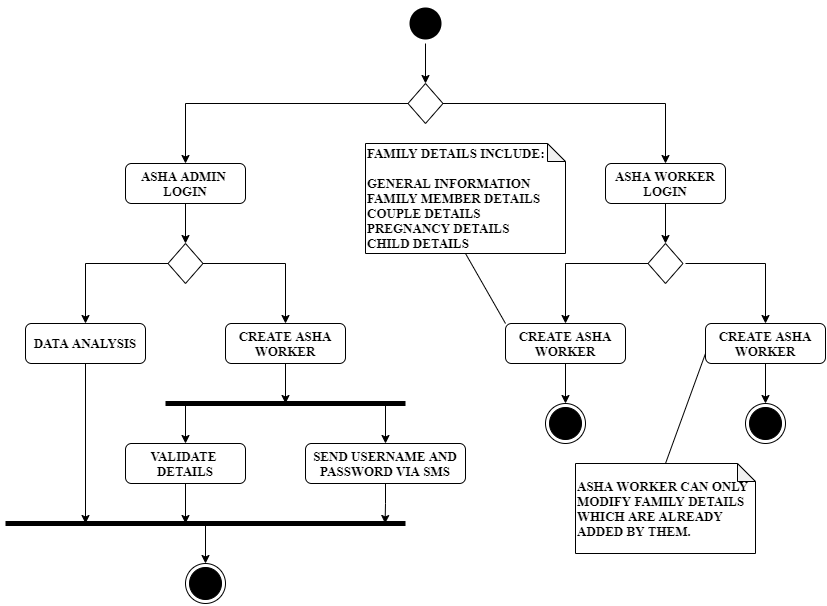

The diagram above was exported from draw.io. Its source (the exported page's mxGraphModel, read from the mxfile embedded in the PNG):
<mxGraphModel dx="2333" dy="836" grid="1" gridSize="10" guides="1" tooltips="1" connect="1" arrows="1" fold="1" page="1" pageScale="1" pageWidth="850" pageHeight="1100" math="0" shadow="0">
  <root>
    <mxCell id="0" />
    <mxCell id="1" parent="0" />
    <mxCell id="1tHzWGv0nb0783UfOhYj-3" value="" style="ellipse;html=1;shape=endState;fillColor=#000000;strokeColor=none;fontFamily=Times New Roman;fontStyle=1;fontSize=13;" vertex="1" parent="1">
      <mxGeometry x="400" y="80" width="40" height="40" as="geometry" />
    </mxCell>
    <mxCell id="1tHzWGv0nb0783UfOhYj-4" value="" style="endArrow=classic;html=1;fontFamily=Times New Roman;fontStyle=1;fontSize=13;" edge="1" parent="1" source="1tHzWGv0nb0783UfOhYj-3">
      <mxGeometry width="50" height="50" relative="1" as="geometry">
        <mxPoint x="400" y="330" as="sourcePoint" />
        <mxPoint x="420" y="160" as="targetPoint" />
      </mxGeometry>
    </mxCell>
    <mxCell id="1tHzWGv0nb0783UfOhYj-5" value="" style="rhombus;whiteSpace=wrap;html=1;fontFamily=Times New Roman;fontStyle=1;fontSize=13;" vertex="1" parent="1">
      <mxGeometry x="402.5" y="160" width="35" height="40" as="geometry" />
    </mxCell>
    <mxCell id="1tHzWGv0nb0783UfOhYj-6" value="" style="endArrow=classic;html=1;exitX=0;exitY=0.5;exitDx=0;exitDy=0;entryX=0.5;entryY=0;entryDx=0;entryDy=0;rounded=0;fontFamily=Times New Roman;fontStyle=1;fontSize=13;" edge="1" parent="1" source="1tHzWGv0nb0783UfOhYj-5" target="1tHzWGv0nb0783UfOhYj-7">
      <mxGeometry width="50" height="50" relative="1" as="geometry">
        <mxPoint x="400" y="330" as="sourcePoint" />
        <mxPoint x="230" y="190" as="targetPoint" />
        <Array as="points">
          <mxPoint x="180" y="180" />
        </Array>
      </mxGeometry>
    </mxCell>
    <mxCell id="1tHzWGv0nb0783UfOhYj-7" value="ASHA ADMIN &lt;br style=&quot;font-size: 13px;&quot;&gt;LOGIN" style="rounded=1;whiteSpace=wrap;html=1;fontFamily=Times New Roman;fontStyle=1;fontSize=13;" vertex="1" parent="1">
      <mxGeometry x="120" y="240" width="120" height="40" as="geometry" />
    </mxCell>
    <mxCell id="1tHzWGv0nb0783UfOhYj-38" style="edgeStyle=orthogonalEdgeStyle;rounded=0;orthogonalLoop=1;jettySize=auto;html=1;entryX=0.5;entryY=0;entryDx=0;entryDy=0;strokeWidth=1;fontFamily=Times New Roman;fontStyle=1;fontSize=13;" edge="1" parent="1" source="1tHzWGv0nb0783UfOhYj-8" target="1tHzWGv0nb0783UfOhYj-18">
      <mxGeometry relative="1" as="geometry" />
    </mxCell>
    <mxCell id="1tHzWGv0nb0783UfOhYj-8" value="ASHA WORKER&lt;br style=&quot;font-size: 13px;&quot;&gt;LOGIN" style="rounded=1;whiteSpace=wrap;html=1;fontFamily=Times New Roman;fontStyle=1;fontSize=13;" vertex="1" parent="1">
      <mxGeometry x="600" y="240" width="120" height="40" as="geometry" />
    </mxCell>
    <mxCell id="1tHzWGv0nb0783UfOhYj-9" value="" style="endArrow=classic;html=1;exitX=1;exitY=0.5;exitDx=0;exitDy=0;entryX=0.5;entryY=0;entryDx=0;entryDy=0;rounded=0;fontFamily=Times New Roman;fontStyle=1;fontSize=13;" edge="1" parent="1" source="1tHzWGv0nb0783UfOhYj-5" target="1tHzWGv0nb0783UfOhYj-8">
      <mxGeometry width="50" height="50" relative="1" as="geometry">
        <mxPoint x="412.5" y="190" as="sourcePoint" />
        <mxPoint x="190" y="250" as="targetPoint" />
        <Array as="points">
          <mxPoint x="660" y="180" />
        </Array>
      </mxGeometry>
    </mxCell>
    <mxCell id="1tHzWGv0nb0783UfOhYj-11" value="" style="rhombus;whiteSpace=wrap;html=1;fontFamily=Times New Roman;fontStyle=1;fontSize=13;" vertex="1" parent="1">
      <mxGeometry x="162.5" y="320" width="35" height="40" as="geometry" />
    </mxCell>
    <mxCell id="1tHzWGv0nb0783UfOhYj-34" style="edgeStyle=orthogonalEdgeStyle;rounded=0;orthogonalLoop=1;jettySize=auto;html=1;strokeWidth=1;fontFamily=Times New Roman;fontStyle=1;fontSize=13;" edge="1" parent="1" source="1tHzWGv0nb0783UfOhYj-12">
      <mxGeometry relative="1" as="geometry">
        <mxPoint x="80" y="600" as="targetPoint" />
      </mxGeometry>
    </mxCell>
    <mxCell id="1tHzWGv0nb0783UfOhYj-12" value="DATA ANALYSIS" style="rounded=1;whiteSpace=wrap;html=1;fontFamily=Times New Roman;fontStyle=1;fontSize=13;" vertex="1" parent="1">
      <mxGeometry x="20" y="400" width="120" height="40" as="geometry" />
    </mxCell>
    <mxCell id="1tHzWGv0nb0783UfOhYj-31" style="edgeStyle=orthogonalEdgeStyle;rounded=0;orthogonalLoop=1;jettySize=auto;html=1;strokeWidth=1;fontFamily=Times New Roman;fontStyle=1;fontSize=13;" edge="1" parent="1" source="1tHzWGv0nb0783UfOhYj-13">
      <mxGeometry relative="1" as="geometry">
        <mxPoint x="280" y="480" as="targetPoint" />
      </mxGeometry>
    </mxCell>
    <mxCell id="1tHzWGv0nb0783UfOhYj-13" value="CREATE ASHA WORKER" style="rounded=1;whiteSpace=wrap;html=1;fontFamily=Times New Roman;fontStyle=1;fontSize=13;" vertex="1" parent="1">
      <mxGeometry x="220" y="400" width="120" height="40" as="geometry" />
    </mxCell>
    <mxCell id="1tHzWGv0nb0783UfOhYj-14" value="" style="endArrow=none;html=1;strokeWidth=5;fontFamily=Times New Roman;fontStyle=1;fontSize=13;" edge="1" parent="1">
      <mxGeometry width="50" height="50" relative="1" as="geometry">
        <mxPoint x="160" y="480" as="sourcePoint" />
        <mxPoint x="400" y="480" as="targetPoint" />
      </mxGeometry>
    </mxCell>
    <mxCell id="1tHzWGv0nb0783UfOhYj-32" style="edgeStyle=orthogonalEdgeStyle;rounded=0;orthogonalLoop=1;jettySize=auto;html=1;strokeWidth=1;fontFamily=Times New Roman;fontStyle=1;fontSize=13;" edge="1" parent="1" source="1tHzWGv0nb0783UfOhYj-15">
      <mxGeometry relative="1" as="geometry">
        <mxPoint x="180" y="600" as="targetPoint" />
      </mxGeometry>
    </mxCell>
    <mxCell id="1tHzWGv0nb0783UfOhYj-15" value="VALIDATE &lt;br style=&quot;font-size: 13px;&quot;&gt;DETAILS" style="rounded=1;whiteSpace=wrap;html=1;fontFamily=Times New Roman;fontStyle=1;fontSize=13;" vertex="1" parent="1">
      <mxGeometry x="120" y="520" width="120" height="40" as="geometry" />
    </mxCell>
    <mxCell id="1tHzWGv0nb0783UfOhYj-33" style="edgeStyle=orthogonalEdgeStyle;rounded=0;orthogonalLoop=1;jettySize=auto;html=1;exitX=0.5;exitY=1;exitDx=0;exitDy=0;strokeWidth=1;fontFamily=Times New Roman;fontStyle=1;fontSize=13;" edge="1" parent="1" source="1tHzWGv0nb0783UfOhYj-16">
      <mxGeometry relative="1" as="geometry">
        <mxPoint x="379.58823529411757" y="600" as="targetPoint" />
      </mxGeometry>
    </mxCell>
    <mxCell id="1tHzWGv0nb0783UfOhYj-16" value="SEND USERNAME AND PASSWORD VIA SMS" style="rounded=1;whiteSpace=wrap;html=1;fontFamily=Times New Roman;fontStyle=1;fontSize=13;" vertex="1" parent="1">
      <mxGeometry x="300" y="520" width="160" height="40" as="geometry" />
    </mxCell>
    <mxCell id="1tHzWGv0nb0783UfOhYj-17" value="" style="endArrow=none;html=1;strokeWidth=5;fontFamily=Times New Roman;fontStyle=1;fontSize=13;" edge="1" parent="1">
      <mxGeometry width="50" height="50" relative="1" as="geometry">
        <mxPoint y="600" as="sourcePoint" />
        <mxPoint x="400" y="600" as="targetPoint" />
      </mxGeometry>
    </mxCell>
    <mxCell id="1tHzWGv0nb0783UfOhYj-18" value="" style="rhombus;whiteSpace=wrap;html=1;fontFamily=Times New Roman;fontStyle=1;fontSize=13;" vertex="1" parent="1">
      <mxGeometry x="642.5" y="320" width="35" height="40" as="geometry" />
    </mxCell>
    <mxCell id="1tHzWGv0nb0783UfOhYj-41" style="edgeStyle=orthogonalEdgeStyle;rounded=0;orthogonalLoop=1;jettySize=auto;html=1;entryX=0.5;entryY=0;entryDx=0;entryDy=0;strokeWidth=1;fontFamily=Times New Roman;fontStyle=1;fontSize=13;" edge="1" parent="1" source="1tHzWGv0nb0783UfOhYj-19" target="1tHzWGv0nb0783UfOhYj-21">
      <mxGeometry relative="1" as="geometry" />
    </mxCell>
    <mxCell id="1tHzWGv0nb0783UfOhYj-19" value="CREATE ASHA WORKER" style="rounded=1;whiteSpace=wrap;html=1;fontFamily=Times New Roman;fontStyle=1;fontSize=13;" vertex="1" parent="1">
      <mxGeometry x="500" y="400" width="120" height="40" as="geometry" />
    </mxCell>
    <mxCell id="1tHzWGv0nb0783UfOhYj-42" style="edgeStyle=orthogonalEdgeStyle;rounded=0;orthogonalLoop=1;jettySize=auto;html=1;entryX=0.5;entryY=0;entryDx=0;entryDy=0;strokeWidth=1;fontFamily=Times New Roman;fontStyle=1;fontSize=13;" edge="1" parent="1" source="1tHzWGv0nb0783UfOhYj-20" target="1tHzWGv0nb0783UfOhYj-22">
      <mxGeometry relative="1" as="geometry" />
    </mxCell>
    <mxCell id="1tHzWGv0nb0783UfOhYj-20" value="CREATE ASHA WORKER" style="rounded=1;whiteSpace=wrap;html=1;fontFamily=Times New Roman;fontStyle=1;fontSize=13;" vertex="1" parent="1">
      <mxGeometry x="700" y="400" width="120" height="40" as="geometry" />
    </mxCell>
    <mxCell id="1tHzWGv0nb0783UfOhYj-21" value="" style="ellipse;html=1;shape=endState;fillColor=#000000;fontFamily=Times New Roman;fontStyle=1;fontSize=13;" vertex="1" parent="1">
      <mxGeometry x="540" y="480" width="40" height="40" as="geometry" />
    </mxCell>
    <mxCell id="1tHzWGv0nb0783UfOhYj-22" value="" style="ellipse;html=1;shape=endState;fillColor=#000000;fontFamily=Times New Roman;fontStyle=1;fontSize=13;" vertex="1" parent="1">
      <mxGeometry x="740" y="480" width="40" height="40" as="geometry" />
    </mxCell>
    <mxCell id="1tHzWGv0nb0783UfOhYj-23" value="" style="ellipse;html=1;shape=endState;fillColor=#000000;fontFamily=Times New Roman;fontStyle=1;fontSize=13;" vertex="1" parent="1">
      <mxGeometry x="180" y="640" width="40" height="40" as="geometry" />
    </mxCell>
    <mxCell id="1tHzWGv0nb0783UfOhYj-26" value="&lt;div style=&quot;text-align: justify; font-size: 13px;&quot;&gt;&lt;span style=&quot;font-size: 13px;&quot;&gt;&lt;span style=&quot;font-size: 13px;&quot;&gt;FAMILY DETAILS INCLUDE:&lt;/span&gt;&lt;/span&gt;&lt;/div&gt;&lt;div style=&quot;text-align: justify; font-size: 13px;&quot;&gt;&lt;span style=&quot;font-size: 13px;&quot;&gt;&lt;span style=&quot;font-size: 13px;&quot;&gt;&lt;br style=&quot;font-size: 13px;&quot;&gt;&lt;/span&gt;&lt;/span&gt;&lt;/div&gt;&lt;span style=&quot;text-align: justify; font-size: 13px;&quot;&gt;GENERAL INFORMATION&lt;/span&gt;&lt;br style=&quot;font-size: 13px;&quot;&gt;&lt;span style=&quot;text-align: justify; font-size: 13px;&quot;&gt;FAMILY MEMBER DETAILS&lt;/span&gt;&lt;br style=&quot;font-size: 13px;&quot;&gt;&lt;span style=&quot;text-align: justify; font-size: 13px;&quot;&gt;COUPLE DETAILS&lt;/span&gt;&lt;br style=&quot;font-size: 13px;&quot;&gt;&lt;span style=&quot;text-align: justify; font-size: 13px;&quot;&gt;PREGNANCY DETAILS&lt;/span&gt;&lt;br style=&quot;font-size: 13px;&quot;&gt;&lt;span style=&quot;text-align: justify; font-size: 13px;&quot;&gt;CHILD DETAILS&lt;/span&gt;" style="shape=note;whiteSpace=wrap;html=1;backgroundOutline=1;darkOpacity=0.05;strokeColor=#000000;size=18;align=left;fontFamily=Times New Roman;fontStyle=1;fontSize=13;" vertex="1" parent="1">
      <mxGeometry x="360" y="220" width="200" height="110" as="geometry" />
    </mxCell>
    <mxCell id="1tHzWGv0nb0783UfOhYj-27" value="&lt;div style=&quot;font-size: 13px;&quot;&gt;&lt;span style=&quot;font-size: 13px;&quot;&gt;ASHA WORKER CAN ONLY MODIFY FAMILY DETAILS WHICH ARE ALREADY ADDED BY THEM.&lt;/span&gt;&lt;/div&gt;" style="shape=note;whiteSpace=wrap;html=1;backgroundOutline=1;darkOpacity=0.05;strokeColor=#000000;size=18;align=left;fontFamily=Times New Roman;fontStyle=1;fontSize=13;" vertex="1" parent="1">
      <mxGeometry x="570" y="540" width="180" height="90" as="geometry" />
    </mxCell>
    <mxCell id="1tHzWGv0nb0783UfOhYj-28" value="" style="endArrow=classic;html=1;strokeWidth=1;entryX=0.5;entryY=0;entryDx=0;entryDy=0;exitX=0.5;exitY=1;exitDx=0;exitDy=0;fontFamily=Times New Roman;fontStyle=1;fontSize=13;" edge="1" parent="1" source="1tHzWGv0nb0783UfOhYj-7" target="1tHzWGv0nb0783UfOhYj-11">
      <mxGeometry width="50" height="50" relative="1" as="geometry">
        <mxPoint x="600" y="380" as="sourcePoint" />
        <mxPoint x="650" y="330" as="targetPoint" />
      </mxGeometry>
    </mxCell>
    <mxCell id="1tHzWGv0nb0783UfOhYj-29" value="" style="endArrow=classic;html=1;strokeWidth=1;entryX=0.5;entryY=0;entryDx=0;entryDy=0;exitX=1;exitY=0.5;exitDx=0;exitDy=0;rounded=0;fontFamily=Times New Roman;fontStyle=1;fontSize=13;" edge="1" parent="1" source="1tHzWGv0nb0783UfOhYj-11" target="1tHzWGv0nb0783UfOhYj-13">
      <mxGeometry width="50" height="50" relative="1" as="geometry">
        <mxPoint x="190" y="290" as="sourcePoint" />
        <mxPoint x="190" y="330" as="targetPoint" />
        <Array as="points">
          <mxPoint x="280" y="340" />
        </Array>
      </mxGeometry>
    </mxCell>
    <mxCell id="1tHzWGv0nb0783UfOhYj-30" value="" style="endArrow=classic;html=1;strokeWidth=1;entryX=0.5;entryY=0;entryDx=0;entryDy=0;exitX=0;exitY=0.5;exitDx=0;exitDy=0;rounded=0;fontFamily=Times New Roman;fontStyle=1;fontSize=13;" edge="1" parent="1" source="1tHzWGv0nb0783UfOhYj-11" target="1tHzWGv0nb0783UfOhYj-12">
      <mxGeometry width="50" height="50" relative="1" as="geometry">
        <mxPoint x="207.5" y="350" as="sourcePoint" />
        <mxPoint x="290" y="410" as="targetPoint" />
        <Array as="points">
          <mxPoint x="80" y="340" />
        </Array>
      </mxGeometry>
    </mxCell>
    <mxCell id="1tHzWGv0nb0783UfOhYj-35" value="" style="endArrow=classic;html=1;strokeWidth=1;entryX=0.5;entryY=0;entryDx=0;entryDy=0;fontFamily=Times New Roman;fontStyle=1;fontSize=13;" edge="1" parent="1" target="1tHzWGv0nb0783UfOhYj-15">
      <mxGeometry width="50" height="50" relative="1" as="geometry">
        <mxPoint x="180" y="480" as="sourcePoint" />
        <mxPoint x="650" y="330" as="targetPoint" />
      </mxGeometry>
    </mxCell>
    <mxCell id="1tHzWGv0nb0783UfOhYj-36" value="" style="endArrow=classic;html=1;strokeWidth=1;entryX=0.5;entryY=0;entryDx=0;entryDy=0;fontFamily=Times New Roman;fontStyle=1;fontSize=13;" edge="1" parent="1" target="1tHzWGv0nb0783UfOhYj-16">
      <mxGeometry width="50" height="50" relative="1" as="geometry">
        <mxPoint x="380" y="480" as="sourcePoint" />
        <mxPoint x="190" y="530" as="targetPoint" />
      </mxGeometry>
    </mxCell>
    <mxCell id="1tHzWGv0nb0783UfOhYj-37" value="" style="endArrow=classic;html=1;strokeWidth=1;entryX=0.5;entryY=0;entryDx=0;entryDy=0;fontFamily=Times New Roman;fontStyle=1;fontSize=13;" edge="1" parent="1" target="1tHzWGv0nb0783UfOhYj-23">
      <mxGeometry width="50" height="50" relative="1" as="geometry">
        <mxPoint x="200" y="600" as="sourcePoint" />
        <mxPoint x="650" y="330" as="targetPoint" />
      </mxGeometry>
    </mxCell>
    <mxCell id="1tHzWGv0nb0783UfOhYj-39" value="" style="endArrow=classic;html=1;strokeWidth=1;entryX=0.5;entryY=0;entryDx=0;entryDy=0;exitX=0;exitY=0.5;exitDx=0;exitDy=0;rounded=0;fontFamily=Times New Roman;fontStyle=1;fontSize=13;" edge="1" parent="1" source="1tHzWGv0nb0783UfOhYj-18" target="1tHzWGv0nb0783UfOhYj-19">
      <mxGeometry width="50" height="50" relative="1" as="geometry">
        <mxPoint x="600" y="360" as="sourcePoint" />
        <mxPoint x="650" y="310" as="targetPoint" />
        <Array as="points">
          <mxPoint x="560" y="340" />
        </Array>
      </mxGeometry>
    </mxCell>
    <mxCell id="1tHzWGv0nb0783UfOhYj-40" value="" style="endArrow=classic;html=1;strokeWidth=1;entryX=0.5;entryY=0;entryDx=0;entryDy=0;rounded=0;fontFamily=Times New Roman;fontStyle=1;fontSize=13;" edge="1" parent="1" target="1tHzWGv0nb0783UfOhYj-20">
      <mxGeometry width="50" height="50" relative="1" as="geometry">
        <mxPoint x="680" y="340" as="sourcePoint" />
        <mxPoint x="570" y="410" as="targetPoint" />
        <Array as="points">
          <mxPoint x="760" y="340" />
        </Array>
      </mxGeometry>
    </mxCell>
    <mxCell id="1tHzWGv0nb0783UfOhYj-45" value="" style="endArrow=none;html=1;strokeWidth=1;entryX=0;entryY=0.75;entryDx=0;entryDy=0;exitX=0.5;exitY=0;exitDx=0;exitDy=0;exitPerimeter=0;fontFamily=Times New Roman;fontStyle=1;fontSize=13;" edge="1" parent="1" source="1tHzWGv0nb0783UfOhYj-27" target="1tHzWGv0nb0783UfOhYj-20">
      <mxGeometry width="50" height="50" relative="1" as="geometry">
        <mxPoint x="600" y="360" as="sourcePoint" />
        <mxPoint x="650" y="310" as="targetPoint" />
      </mxGeometry>
    </mxCell>
    <mxCell id="1tHzWGv0nb0783UfOhYj-46" value="" style="endArrow=none;html=1;strokeWidth=1;entryX=0.5;entryY=1;entryDx=0;entryDy=0;exitX=0;exitY=0;exitDx=0;exitDy=0;entryPerimeter=0;fontFamily=Times New Roman;fontStyle=1;fontSize=13;" edge="1" parent="1" source="1tHzWGv0nb0783UfOhYj-19" target="1tHzWGv0nb0783UfOhYj-26">
      <mxGeometry width="50" height="50" relative="1" as="geometry">
        <mxPoint x="670" y="570" as="sourcePoint" />
        <mxPoint x="710" y="450" as="targetPoint" />
      </mxGeometry>
    </mxCell>
  </root>
</mxGraphModel>